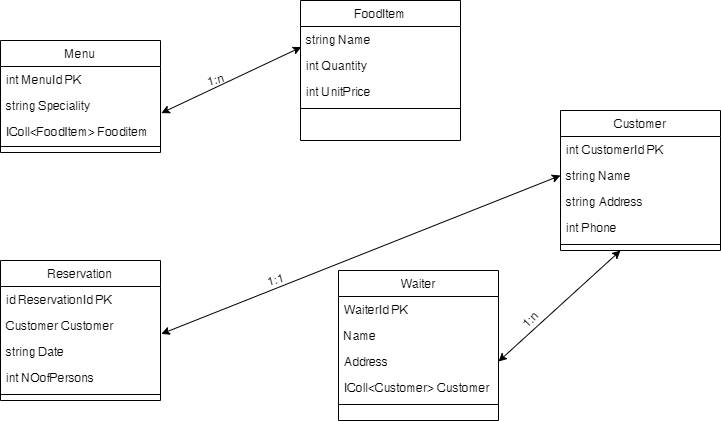

The diagram above was exported from draw.io. Its source (the exported page's mxGraphModel, read from the mxfile embedded in the PNG):
<mxGraphModel dx="998" dy="580" grid="1" gridSize="10" guides="1" tooltips="1" connect="1" arrows="1" fold="1" page="1" pageScale="1" pageWidth="827" pageHeight="1169" math="0" shadow="0">
  <root>
    <mxCell id="WIyWlLk6GJQsqaUBKTNV-0" />
    <mxCell id="WIyWlLk6GJQsqaUBKTNV-1" parent="WIyWlLk6GJQsqaUBKTNV-0" />
    <mxCell id="zkfFHV4jXpPFQw0GAbJ--17" value="Customer" style="swimlane;fontStyle=0;align=center;verticalAlign=top;childLayout=stackLayout;horizontal=1;startSize=26;horizontalStack=0;resizeParent=1;resizeLast=0;collapsible=1;marginBottom=0;rounded=0;shadow=0;strokeWidth=1;" parent="WIyWlLk6GJQsqaUBKTNV-1" vertex="1">
      <mxGeometry x="570" y="230" width="160" height="140" as="geometry">
        <mxRectangle x="550" y="140" width="160" height="26" as="alternateBounds" />
      </mxGeometry>
    </mxCell>
    <mxCell id="zkfFHV4jXpPFQw0GAbJ--18" value="int CustomerId PK" style="text;align=left;verticalAlign=top;spacingLeft=4;spacingRight=4;overflow=hidden;rotatable=0;points=[[0,0.5],[1,0.5]];portConstraint=eastwest;" parent="zkfFHV4jXpPFQw0GAbJ--17" vertex="1">
      <mxGeometry y="26" width="160" height="26" as="geometry" />
    </mxCell>
    <mxCell id="zkfFHV4jXpPFQw0GAbJ--19" value="string Name" style="text;align=left;verticalAlign=top;spacingLeft=4;spacingRight=4;overflow=hidden;rotatable=0;points=[[0,0.5],[1,0.5]];portConstraint=eastwest;rounded=0;shadow=0;html=0;" parent="zkfFHV4jXpPFQw0GAbJ--17" vertex="1">
      <mxGeometry y="52" width="160" height="26" as="geometry" />
    </mxCell>
    <mxCell id="zkfFHV4jXpPFQw0GAbJ--20" value="string Address" style="text;align=left;verticalAlign=top;spacingLeft=4;spacingRight=4;overflow=hidden;rotatable=0;points=[[0,0.5],[1,0.5]];portConstraint=eastwest;rounded=0;shadow=0;html=0;" parent="zkfFHV4jXpPFQw0GAbJ--17" vertex="1">
      <mxGeometry y="78" width="160" height="26" as="geometry" />
    </mxCell>
    <mxCell id="zkfFHV4jXpPFQw0GAbJ--21" value="int Phone" style="text;align=left;verticalAlign=top;spacingLeft=4;spacingRight=4;overflow=hidden;rotatable=0;points=[[0,0.5],[1,0.5]];portConstraint=eastwest;rounded=0;shadow=0;html=0;" parent="zkfFHV4jXpPFQw0GAbJ--17" vertex="1">
      <mxGeometry y="104" width="160" height="26" as="geometry" />
    </mxCell>
    <mxCell id="zkfFHV4jXpPFQw0GAbJ--23" value="" style="line;html=1;strokeWidth=1;align=left;verticalAlign=middle;spacingTop=-1;spacingLeft=3;spacingRight=3;rotatable=0;labelPosition=right;points=[];portConstraint=eastwest;" parent="zkfFHV4jXpPFQw0GAbJ--17" vertex="1">
      <mxGeometry y="130" width="160" height="8" as="geometry" />
    </mxCell>
    <mxCell id="oKyFKWpzqz1av0IrNny2-1" value="FoodItem" style="swimlane;fontStyle=0;align=center;verticalAlign=top;childLayout=stackLayout;horizontal=1;startSize=26;horizontalStack=0;resizeParent=1;resizeLast=0;collapsible=1;marginBottom=0;rounded=0;shadow=0;strokeWidth=1;" vertex="1" parent="WIyWlLk6GJQsqaUBKTNV-1">
      <mxGeometry x="310" y="120" width="160" height="140" as="geometry">
        <mxRectangle x="550" y="140" width="160" height="26" as="alternateBounds" />
      </mxGeometry>
    </mxCell>
    <mxCell id="oKyFKWpzqz1av0IrNny2-3" value="string Name" style="text;align=left;verticalAlign=top;spacingLeft=4;spacingRight=4;overflow=hidden;rotatable=0;points=[[0,0.5],[1,0.5]];portConstraint=eastwest;rounded=0;shadow=0;html=0;" vertex="1" parent="oKyFKWpzqz1av0IrNny2-1">
      <mxGeometry y="26" width="160" height="26" as="geometry" />
    </mxCell>
    <mxCell id="oKyFKWpzqz1av0IrNny2-4" value="int Quantity" style="text;align=left;verticalAlign=top;spacingLeft=4;spacingRight=4;overflow=hidden;rotatable=0;points=[[0,0.5],[1,0.5]];portConstraint=eastwest;rounded=0;shadow=0;html=0;" vertex="1" parent="oKyFKWpzqz1av0IrNny2-1">
      <mxGeometry y="52" width="160" height="26" as="geometry" />
    </mxCell>
    <mxCell id="oKyFKWpzqz1av0IrNny2-5" value="int UnitPrice" style="text;align=left;verticalAlign=top;spacingLeft=4;spacingRight=4;overflow=hidden;rotatable=0;points=[[0,0.5],[1,0.5]];portConstraint=eastwest;rounded=0;shadow=0;html=0;" vertex="1" parent="oKyFKWpzqz1av0IrNny2-1">
      <mxGeometry y="78" width="160" height="26" as="geometry" />
    </mxCell>
    <mxCell id="oKyFKWpzqz1av0IrNny2-6" value="" style="line;html=1;strokeWidth=1;align=left;verticalAlign=middle;spacingTop=-1;spacingLeft=3;spacingRight=3;rotatable=0;labelPosition=right;points=[];portConstraint=eastwest;" vertex="1" parent="oKyFKWpzqz1av0IrNny2-1">
      <mxGeometry y="104" width="160" height="8" as="geometry" />
    </mxCell>
    <mxCell id="oKyFKWpzqz1av0IrNny2-8" value="Menu" style="swimlane;fontStyle=0;align=center;verticalAlign=top;childLayout=stackLayout;horizontal=1;startSize=26;horizontalStack=0;resizeParent=1;resizeLast=0;collapsible=1;marginBottom=0;rounded=0;shadow=0;strokeWidth=1;" vertex="1" parent="WIyWlLk6GJQsqaUBKTNV-1">
      <mxGeometry x="10" y="160" width="160" height="112" as="geometry">
        <mxRectangle x="550" y="140" width="160" height="26" as="alternateBounds" />
      </mxGeometry>
    </mxCell>
    <mxCell id="oKyFKWpzqz1av0IrNny2-9" value="int MenuId PK" style="text;align=left;verticalAlign=top;spacingLeft=4;spacingRight=4;overflow=hidden;rotatable=0;points=[[0,0.5],[1,0.5]];portConstraint=eastwest;" vertex="1" parent="oKyFKWpzqz1av0IrNny2-8">
      <mxGeometry y="26" width="160" height="26" as="geometry" />
    </mxCell>
    <mxCell id="oKyFKWpzqz1av0IrNny2-10" value="string Speciality" style="text;align=left;verticalAlign=top;spacingLeft=4;spacingRight=4;overflow=hidden;rotatable=0;points=[[0,0.5],[1,0.5]];portConstraint=eastwest;rounded=0;shadow=0;html=0;" vertex="1" parent="oKyFKWpzqz1av0IrNny2-8">
      <mxGeometry y="52" width="160" height="26" as="geometry" />
    </mxCell>
    <mxCell id="oKyFKWpzqz1av0IrNny2-11" value="IColl&lt;FoodItem&gt; Fooditem" style="text;align=left;verticalAlign=top;spacingLeft=4;spacingRight=4;overflow=hidden;rotatable=0;points=[[0,0.5],[1,0.5]];portConstraint=eastwest;rounded=0;shadow=0;html=0;" vertex="1" parent="oKyFKWpzqz1av0IrNny2-8">
      <mxGeometry y="78" width="160" height="24" as="geometry" />
    </mxCell>
    <mxCell id="oKyFKWpzqz1av0IrNny2-13" value="" style="line;html=1;strokeWidth=1;align=left;verticalAlign=middle;spacingTop=-1;spacingLeft=3;spacingRight=3;rotatable=0;labelPosition=right;points=[];portConstraint=eastwest;" vertex="1" parent="oKyFKWpzqz1av0IrNny2-8">
      <mxGeometry y="102" width="160" height="8" as="geometry" />
    </mxCell>
    <mxCell id="oKyFKWpzqz1av0IrNny2-15" value="Reservation" style="swimlane;fontStyle=0;align=center;verticalAlign=top;childLayout=stackLayout;horizontal=1;startSize=26;horizontalStack=0;resizeParent=1;resizeLast=0;collapsible=1;marginBottom=0;rounded=0;shadow=0;strokeWidth=1;" vertex="1" parent="WIyWlLk6GJQsqaUBKTNV-1">
      <mxGeometry x="10" y="380" width="160" height="140" as="geometry">
        <mxRectangle x="550" y="140" width="160" height="26" as="alternateBounds" />
      </mxGeometry>
    </mxCell>
    <mxCell id="oKyFKWpzqz1av0IrNny2-16" value="id ReservationId PK" style="text;align=left;verticalAlign=top;spacingLeft=4;spacingRight=4;overflow=hidden;rotatable=0;points=[[0,0.5],[1,0.5]];portConstraint=eastwest;" vertex="1" parent="oKyFKWpzqz1av0IrNny2-15">
      <mxGeometry y="26" width="160" height="26" as="geometry" />
    </mxCell>
    <mxCell id="oKyFKWpzqz1av0IrNny2-17" value="Customer Customer" style="text;align=left;verticalAlign=top;spacingLeft=4;spacingRight=4;overflow=hidden;rotatable=0;points=[[0,0.5],[1,0.5]];portConstraint=eastwest;rounded=0;shadow=0;html=0;" vertex="1" parent="oKyFKWpzqz1av0IrNny2-15">
      <mxGeometry y="52" width="160" height="26" as="geometry" />
    </mxCell>
    <mxCell id="oKyFKWpzqz1av0IrNny2-18" value="string Date" style="text;align=left;verticalAlign=top;spacingLeft=4;spacingRight=4;overflow=hidden;rotatable=0;points=[[0,0.5],[1,0.5]];portConstraint=eastwest;rounded=0;shadow=0;html=0;" vertex="1" parent="oKyFKWpzqz1av0IrNny2-15">
      <mxGeometry y="78" width="160" height="26" as="geometry" />
    </mxCell>
    <mxCell id="oKyFKWpzqz1av0IrNny2-19" value="int NOofPersons" style="text;align=left;verticalAlign=top;spacingLeft=4;spacingRight=4;overflow=hidden;rotatable=0;points=[[0,0.5],[1,0.5]];portConstraint=eastwest;rounded=0;shadow=0;html=0;" vertex="1" parent="oKyFKWpzqz1av0IrNny2-15">
      <mxGeometry y="104" width="160" height="26" as="geometry" />
    </mxCell>
    <mxCell id="oKyFKWpzqz1av0IrNny2-20" value="" style="line;html=1;strokeWidth=1;align=left;verticalAlign=middle;spacingTop=-1;spacingLeft=3;spacingRight=3;rotatable=0;labelPosition=right;points=[];portConstraint=eastwest;" vertex="1" parent="oKyFKWpzqz1av0IrNny2-15">
      <mxGeometry y="130" width="160" height="8" as="geometry" />
    </mxCell>
    <mxCell id="oKyFKWpzqz1av0IrNny2-22" value="Waiter" style="swimlane;fontStyle=0;align=center;verticalAlign=top;childLayout=stackLayout;horizontal=1;startSize=26;horizontalStack=0;resizeParent=1;resizeLast=0;collapsible=1;marginBottom=0;rounded=0;shadow=0;strokeWidth=1;" vertex="1" parent="WIyWlLk6GJQsqaUBKTNV-1">
      <mxGeometry x="348" y="390" width="160" height="150" as="geometry">
        <mxRectangle x="550" y="140" width="160" height="26" as="alternateBounds" />
      </mxGeometry>
    </mxCell>
    <mxCell id="oKyFKWpzqz1av0IrNny2-23" value="WaiterId PK" style="text;align=left;verticalAlign=top;spacingLeft=4;spacingRight=4;overflow=hidden;rotatable=0;points=[[0,0.5],[1,0.5]];portConstraint=eastwest;" vertex="1" parent="oKyFKWpzqz1av0IrNny2-22">
      <mxGeometry y="26" width="160" height="26" as="geometry" />
    </mxCell>
    <mxCell id="oKyFKWpzqz1av0IrNny2-24" value="Name" style="text;align=left;verticalAlign=top;spacingLeft=4;spacingRight=4;overflow=hidden;rotatable=0;points=[[0,0.5],[1,0.5]];portConstraint=eastwest;rounded=0;shadow=0;html=0;" vertex="1" parent="oKyFKWpzqz1av0IrNny2-22">
      <mxGeometry y="52" width="160" height="26" as="geometry" />
    </mxCell>
    <mxCell id="oKyFKWpzqz1av0IrNny2-25" value="Address" style="text;align=left;verticalAlign=top;spacingLeft=4;spacingRight=4;overflow=hidden;rotatable=0;points=[[0,0.5],[1,0.5]];portConstraint=eastwest;rounded=0;shadow=0;html=0;" vertex="1" parent="oKyFKWpzqz1av0IrNny2-22">
      <mxGeometry y="78" width="160" height="26" as="geometry" />
    </mxCell>
    <mxCell id="oKyFKWpzqz1av0IrNny2-26" value="IColl&lt;Customer&gt; Customer" style="text;align=left;verticalAlign=top;spacingLeft=4;spacingRight=4;overflow=hidden;rotatable=0;points=[[0,0.5],[1,0.5]];portConstraint=eastwest;rounded=0;shadow=0;html=0;" vertex="1" parent="oKyFKWpzqz1av0IrNny2-22">
      <mxGeometry y="104" width="160" height="26" as="geometry" />
    </mxCell>
    <mxCell id="oKyFKWpzqz1av0IrNny2-27" value="" style="line;html=1;strokeWidth=1;align=left;verticalAlign=middle;spacingTop=-1;spacingLeft=3;spacingRight=3;rotatable=0;labelPosition=right;points=[];portConstraint=eastwest;" vertex="1" parent="oKyFKWpzqz1av0IrNny2-22">
      <mxGeometry y="130" width="160" height="8" as="geometry" />
    </mxCell>
    <mxCell id="oKyFKWpzqz1av0IrNny2-29" value="" style="endArrow=classic;startArrow=classic;html=1;rounded=0;exitX=1.005;exitY=-0.177;exitDx=0;exitDy=0;exitPerimeter=0;entryX=0;entryY=0.5;entryDx=0;entryDy=0;" edge="1" parent="WIyWlLk6GJQsqaUBKTNV-1" source="oKyFKWpzqz1av0IrNny2-18" target="zkfFHV4jXpPFQw0GAbJ--19">
      <mxGeometry width="50" height="50" relative="1" as="geometry">
        <mxPoint x="390" y="360" as="sourcePoint" />
        <mxPoint x="440" y="310" as="targetPoint" />
      </mxGeometry>
    </mxCell>
    <mxCell id="oKyFKWpzqz1av0IrNny2-30" value="" style="endArrow=classic;startArrow=classic;html=1;rounded=0;exitX=1.005;exitY=0.792;exitDx=0;exitDy=0;exitPerimeter=0;entryX=0.005;entryY=0.792;entryDx=0;entryDy=0;entryPerimeter=0;" edge="1" parent="WIyWlLk6GJQsqaUBKTNV-1" source="oKyFKWpzqz1av0IrNny2-10" target="oKyFKWpzqz1av0IrNny2-3">
      <mxGeometry width="50" height="50" relative="1" as="geometry">
        <mxPoint x="390" y="360" as="sourcePoint" />
        <mxPoint x="440" y="310" as="targetPoint" />
      </mxGeometry>
    </mxCell>
    <mxCell id="oKyFKWpzqz1av0IrNny2-31" value="" style="endArrow=classic;startArrow=classic;html=1;rounded=0;exitX=1;exitY=0.5;exitDx=0;exitDy=0;" edge="1" parent="WIyWlLk6GJQsqaUBKTNV-1" source="oKyFKWpzqz1av0IrNny2-25">
      <mxGeometry width="50" height="50" relative="1" as="geometry">
        <mxPoint x="390" y="360" as="sourcePoint" />
        <mxPoint x="630" y="370" as="targetPoint" />
      </mxGeometry>
    </mxCell>
    <mxCell id="oKyFKWpzqz1av0IrNny2-32" value="1:n" style="text;html=1;align=center;verticalAlign=middle;resizable=0;points=[];autosize=1;strokeColor=none;fillColor=none;rotation=-45;" vertex="1" parent="WIyWlLk6GJQsqaUBKTNV-1">
      <mxGeometry x="525" y="430" width="30" height="20" as="geometry" />
    </mxCell>
    <mxCell id="oKyFKWpzqz1av0IrNny2-33" value="1:1" style="text;html=1;align=center;verticalAlign=middle;resizable=0;points=[];autosize=1;strokeColor=none;fillColor=none;rotation=-15;" vertex="1" parent="WIyWlLk6GJQsqaUBKTNV-1">
      <mxGeometry x="269.9976695296637" y="389.9976695296637" width="30" height="20" as="geometry" />
    </mxCell>
    <mxCell id="oKyFKWpzqz1av0IrNny2-34" value="1:n&lt;br&gt;" style="text;html=1;align=center;verticalAlign=middle;resizable=0;points=[];autosize=1;strokeColor=none;fillColor=none;rotation=-15;" vertex="1" parent="WIyWlLk6GJQsqaUBKTNV-1">
      <mxGeometry x="209.9976695296637" y="189.9976695296637" width="30" height="20" as="geometry" />
    </mxCell>
  </root>
</mxGraphModel>